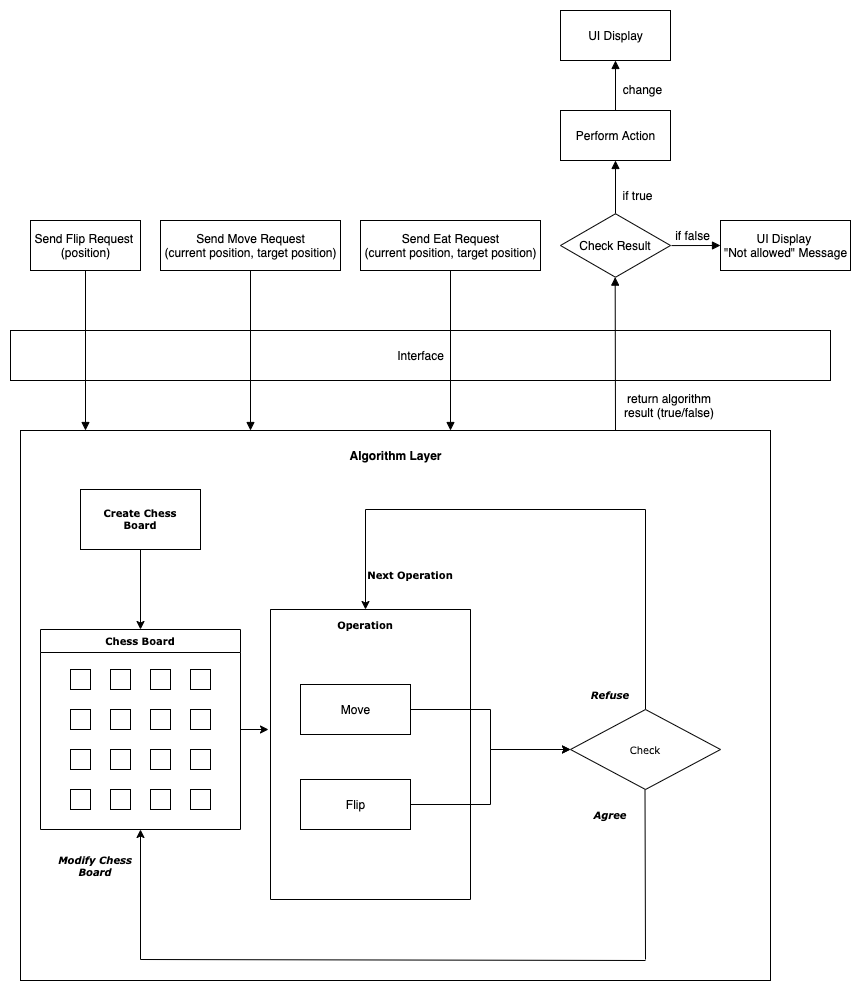

The diagram above was exported from draw.io. Its source (the exported page's mxGraphModel, read from the mxfile embedded in the PNG):
<mxGraphModel dx="1554" dy="741" grid="1" gridSize="10" guides="1" tooltips="1" connect="1" arrows="1" fold="1" page="1" pageScale="1" pageWidth="850" pageHeight="1100" math="0" shadow="0">
  <root>
    <mxCell id="ez-S16S14Nob25LU6MAE-0" />
    <mxCell id="ez-S16S14Nob25LU6MAE-1" parent="ez-S16S14Nob25LU6MAE-0" />
    <mxCell id="C2JWjWEp6vSmUe0dJe5v-0" value="" style="html=1;" vertex="1" parent="ez-S16S14Nob25LU6MAE-1">
      <mxGeometry x="80" y="540" width="750" height="550" as="geometry" />
    </mxCell>
    <mxCell id="TPPxVlJ_3kjFfJkosOdo-0" value="Interface" style="html=1;" vertex="1" parent="ez-S16S14Nob25LU6MAE-1">
      <mxGeometry x="70" y="440" width="820" height="50" as="geometry" />
    </mxCell>
    <mxCell id="TPPxVlJ_3kjFfJkosOdo-1" value="Send Flip Request &lt;br&gt;(position)" style="html=1;" vertex="1" parent="ez-S16S14Nob25LU6MAE-1">
      <mxGeometry x="90" y="330" width="110" height="50" as="geometry" />
    </mxCell>
    <mxCell id="TPPxVlJ_3kjFfJkosOdo-2" value="" style="endArrow=block;html=1;rounded=0;exitX=0.5;exitY=1;exitDx=0;exitDy=0;endFill=1;" edge="1" parent="ez-S16S14Nob25LU6MAE-1" source="TPPxVlJ_3kjFfJkosOdo-1">
      <mxGeometry width="50" height="50" relative="1" as="geometry">
        <mxPoint x="320" y="380" as="sourcePoint" />
        <mxPoint x="145" y="540" as="targetPoint" />
      </mxGeometry>
    </mxCell>
    <mxCell id="TPPxVlJ_3kjFfJkosOdo-3" value="Send Move Request&lt;br&gt;(current position, target position)" style="html=1;" vertex="1" parent="ez-S16S14Nob25LU6MAE-1">
      <mxGeometry x="220" y="330" width="180" height="50" as="geometry" />
    </mxCell>
    <mxCell id="TPPxVlJ_3kjFfJkosOdo-4" value="" style="endArrow=block;html=1;rounded=0;exitX=0.5;exitY=1;exitDx=0;exitDy=0;endFill=1;" edge="1" parent="ez-S16S14Nob25LU6MAE-1" source="TPPxVlJ_3kjFfJkosOdo-3">
      <mxGeometry width="50" height="50" relative="1" as="geometry">
        <mxPoint x="520" y="380" as="sourcePoint" />
        <mxPoint x="310" y="540" as="targetPoint" />
      </mxGeometry>
    </mxCell>
    <mxCell id="TPPxVlJ_3kjFfJkosOdo-5" value="Send Eat R&lt;span style=&quot;color: rgba(0 , 0 , 0 , 0) ; font-family: monospace ; font-size: 0px&quot;&gt;%3CmxGraphModel%3E%3Croot%3E%3CmxCell%20id%3D%220%22%2F%3E%3CmxCell%20id%3D%221%22%20parent%3D%220%22%2F%3E%3CmxCell%20id%3D%222%22%20value%3D%22Send%20flip%20request%22%20style%3D%22html%3D1%3B%22%20vertex%3D%221%22%20parent%3D%221%22%3E%3CmxGeometry%20x%3D%22170%22%20y%3D%22330%22%20width%3D%22110%22%20height%3D%2250%22%20as%3D%22geometry%22%2F%3E%3C%2FmxCell%3E%3CmxCell%20id%3D%223%22%20value%3D%22%22%20style%3D%22endArrow%3Dblock%3Bhtml%3D1%3Brounded%3D0%3BexitX%3D0.5%3BexitY%3D1%3BexitDx%3D0%3BexitDy%3D0%3BendFill%3D1%3B%22%20edge%3D%221%22%20source%3D%222%22%20parent%3D%221%22%3E%3CmxGeometry%20width%3D%2250%22%20height%3D%2250%22%20relative%3D%221%22%20as%3D%22geometry%22%3E%3CmxPoint%20x%3D%22400%22%20y%3D%22380%22%20as%3D%22sourcePoint%22%2F%3E%3CmxPoint%20x%3D%22225%22%20y%3D%22540%22%20as%3D%22targetPoint%22%2F%3E%3C%2FmxGeometry%3E%3C%2FmxCell%3E%3C%2Froot%3E%3C%2FmxGraphModel%3E&lt;/span&gt;&lt;span style=&quot;color: rgba(0 , 0 , 0 , 0) ; font-family: monospace ; font-size: 0px&quot;&gt;%3CmxGraphModel%3E%3Croot%3E%3CmxCell%20id%3D%220%22%2F%3E%3CmxCell%20id%3D%221%22%20parent%3D%220%22%2F%3E%3CmxCell%20id%3D%222%22%20value%3D%22Send%20flip%20request%22%20style%3D%22html%3D1%3B%22%20vertex%3D%221%22%20parent%3D%221%22%3E%3CmxGeometry%20x%3D%22170%22%20y%3D%22330%22%20width%3D%22110%22%20height%3D%2250%22%20as%3D%22geometry%22%2F%3E%3C%2FmxCell%3E%3CmxCell%20id%3D%223%22%20value%3D%22%22%20style%3D%22endArrow%3Dblock%3Bhtml%3D1%3Brounded%3D0%3BexitX%3D0.5%3BexitY%3D1%3BexitDx%3D0%3BexitDy%3D0%3BendFill%3D1%3B%22%20edge%3D%221%22%20source%3D%222%22%20parent%3D%221%22%3E%3CmxGeometry%20width%3D%2250%22%20height%3D%2250%22%20relative%3D%221%22%20as%3D%22geometry%22%3E%3CmxPoint%20x%3D%22400%22%20y%3D%22380%22%20as%3D%22sourcePoint%22%2F%3E%3CmxPoint%20x%3D%22225%22%20y%3D%22540%22%20as%3D%22targetPoint%22%2F%3E%3C%2FmxGeometry%3E%3C%2FmxCell%3E%3C%2Froot%3E%3C%2FmxGraphModel%3E&amp;nbsp; R&lt;/span&gt;equest&lt;br&gt;(current position, target position)" style="html=1;" vertex="1" parent="ez-S16S14Nob25LU6MAE-1">
      <mxGeometry x="420" y="330" width="180" height="50" as="geometry" />
    </mxCell>
    <mxCell id="TPPxVlJ_3kjFfJkosOdo-6" value="" style="endArrow=block;html=1;rounded=0;exitX=0.5;exitY=1;exitDx=0;exitDy=0;endFill=1;" edge="1" parent="ez-S16S14Nob25LU6MAE-1" source="TPPxVlJ_3kjFfJkosOdo-5">
      <mxGeometry width="50" height="50" relative="1" as="geometry">
        <mxPoint x="690" y="380" as="sourcePoint" />
        <mxPoint x="510" y="540" as="targetPoint" />
      </mxGeometry>
    </mxCell>
    <mxCell id="TPPxVlJ_3kjFfJkosOdo-7" value="Perform Action" style="html=1;" vertex="1" parent="ez-S16S14Nob25LU6MAE-1">
      <mxGeometry x="620" y="220" width="110" height="50" as="geometry" />
    </mxCell>
    <mxCell id="TPPxVlJ_3kjFfJkosOdo-8" value="" style="endArrow=block;html=1;rounded=0;exitX=0.5;exitY=1;exitDx=0;exitDy=0;endFill=1;entryX=0.497;entryY=0.979;entryDx=0;entryDy=0;entryPerimeter=0;" edge="1" parent="ez-S16S14Nob25LU6MAE-1" target="TPPxVlJ_3kjFfJkosOdo-13">
      <mxGeometry width="50" height="50" relative="1" as="geometry">
        <mxPoint x="675" y="540" as="sourcePoint" />
        <mxPoint x="675" y="400" as="targetPoint" />
      </mxGeometry>
    </mxCell>
    <mxCell id="TPPxVlJ_3kjFfJkosOdo-9" value="change" style="text;html=1;strokeColor=none;fillColor=none;align=center;verticalAlign=middle;whiteSpace=wrap;rounded=0;" vertex="1" parent="ez-S16S14Nob25LU6MAE-1">
      <mxGeometry x="675" y="184" width="55" height="30" as="geometry" />
    </mxCell>
    <mxCell id="TPPxVlJ_3kjFfJkosOdo-10" value="UI Display" style="html=1;" vertex="1" parent="ez-S16S14Nob25LU6MAE-1">
      <mxGeometry x="620" y="120" width="110" height="50" as="geometry" />
    </mxCell>
    <mxCell id="TPPxVlJ_3kjFfJkosOdo-11" value="" style="endArrow=block;html=1;rounded=0;endFill=1;entryX=0.5;entryY=1;entryDx=0;entryDy=0;" edge="1" parent="ez-S16S14Nob25LU6MAE-1" target="TPPxVlJ_3kjFfJkosOdo-10">
      <mxGeometry width="50" height="50" relative="1" as="geometry">
        <mxPoint x="675" y="220" as="sourcePoint" />
        <mxPoint x="850" y="150" as="targetPoint" />
      </mxGeometry>
    </mxCell>
    <mxCell id="TPPxVlJ_3kjFfJkosOdo-12" value="return algorithm result (true/false)" style="text;html=1;strokeColor=none;fillColor=none;align=center;verticalAlign=middle;whiteSpace=wrap;rounded=0;" vertex="1" parent="ez-S16S14Nob25LU6MAE-1">
      <mxGeometry x="678" y="500" width="102" height="30" as="geometry" />
    </mxCell>
    <mxCell id="TPPxVlJ_3kjFfJkosOdo-13" value="Check Result" style="html=1;whiteSpace=wrap;aspect=fixed;shape=isoRectangle;" vertex="1" parent="ez-S16S14Nob25LU6MAE-1">
      <mxGeometry x="620" y="322" width="110" height="66" as="geometry" />
    </mxCell>
    <mxCell id="TPPxVlJ_3kjFfJkosOdo-14" value="" style="endArrow=block;html=1;rounded=0;endFill=1;" edge="1" parent="ez-S16S14Nob25LU6MAE-1">
      <mxGeometry width="50" height="50" relative="1" as="geometry">
        <mxPoint x="675" y="323" as="sourcePoint" />
        <mxPoint x="675" y="270" as="targetPoint" />
      </mxGeometry>
    </mxCell>
    <mxCell id="TPPxVlJ_3kjFfJkosOdo-15" value="if true" style="text;html=1;strokeColor=none;fillColor=none;align=center;verticalAlign=middle;whiteSpace=wrap;rounded=0;" vertex="1" parent="ez-S16S14Nob25LU6MAE-1">
      <mxGeometry x="675" y="290" width="45" height="30" as="geometry" />
    </mxCell>
    <mxCell id="TPPxVlJ_3kjFfJkosOdo-16" value="" style="endArrow=block;html=1;rounded=0;endFill=1;exitX=1.018;exitY=0.486;exitDx=0;exitDy=0;exitPerimeter=0;" edge="1" parent="ez-S16S14Nob25LU6MAE-1">
      <mxGeometry width="50" height="50" relative="1" as="geometry">
        <mxPoint x="730.9799999999996" y="355.076" as="sourcePoint" />
        <mxPoint x="780" y="355" as="targetPoint" />
      </mxGeometry>
    </mxCell>
    <mxCell id="TPPxVlJ_3kjFfJkosOdo-17" value="if false" style="text;html=1;strokeColor=none;fillColor=none;align=center;verticalAlign=middle;whiteSpace=wrap;rounded=0;" vertex="1" parent="ez-S16S14Nob25LU6MAE-1">
      <mxGeometry x="730" y="330" width="45" height="30" as="geometry" />
    </mxCell>
    <mxCell id="TPPxVlJ_3kjFfJkosOdo-18" value="UI Display &lt;br&gt;&quot;Not allowed&quot; Message" style="html=1;" vertex="1" parent="ez-S16S14Nob25LU6MAE-1">
      <mxGeometry x="780" y="330" width="130" height="50" as="geometry" />
    </mxCell>
    <mxCell id="DiLW8DqlPLAptJGLupQ2-0" style="edgeStyle=orthogonalEdgeStyle;rounded=0;orthogonalLoop=1;jettySize=auto;html=1;exitX=1;exitY=0.5;exitDx=0;exitDy=0;entryX=0;entryY=0.5;entryDx=0;entryDy=0;fontFamily=Verdana;fontSize=10;" edge="1" parent="ez-S16S14Nob25LU6MAE-1" source="DiLW8DqlPLAptJGLupQ2-1" target="DiLW8DqlPLAptJGLupQ2-30">
      <mxGeometry relative="1" as="geometry" />
    </mxCell>
    <mxCell id="DiLW8DqlPLAptJGLupQ2-1" value="Move" style="html=1;" vertex="1" parent="ez-S16S14Nob25LU6MAE-1">
      <mxGeometry x="360" y="794" width="110" height="50" as="geometry" />
    </mxCell>
    <mxCell id="DiLW8DqlPLAptJGLupQ2-2" style="edgeStyle=orthogonalEdgeStyle;rounded=0;orthogonalLoop=1;jettySize=auto;html=1;exitX=1;exitY=0.5;exitDx=0;exitDy=0;entryX=-0.01;entryY=0.413;entryDx=0;entryDy=0;entryPerimeter=0;fontFamily=Verdana;fontSize=10;" edge="1" parent="ez-S16S14Nob25LU6MAE-1" source="DiLW8DqlPLAptJGLupQ2-3" target="DiLW8DqlPLAptJGLupQ2-22">
      <mxGeometry relative="1" as="geometry" />
    </mxCell>
    <mxCell id="DiLW8DqlPLAptJGLupQ2-3" value="Chess Board" style="swimlane;fontSize=10;spacing=0;fontFamily=Verdana;" vertex="1" parent="ez-S16S14Nob25LU6MAE-1">
      <mxGeometry x="100" y="739" width="200" height="200" as="geometry" />
    </mxCell>
    <mxCell id="DiLW8DqlPLAptJGLupQ2-4" value="" style="whiteSpace=wrap;html=1;fontSize=10;" vertex="1" parent="DiLW8DqlPLAptJGLupQ2-3">
      <mxGeometry x="30" y="40" width="20" height="20" as="geometry" />
    </mxCell>
    <mxCell id="DiLW8DqlPLAptJGLupQ2-5" value="" style="whiteSpace=wrap;html=1;fontSize=10;" vertex="1" parent="DiLW8DqlPLAptJGLupQ2-3">
      <mxGeometry x="70" y="40" width="20" height="20" as="geometry" />
    </mxCell>
    <mxCell id="DiLW8DqlPLAptJGLupQ2-6" value="" style="whiteSpace=wrap;html=1;fontSize=10;" vertex="1" parent="DiLW8DqlPLAptJGLupQ2-3">
      <mxGeometry x="30" y="80" width="20" height="20" as="geometry" />
    </mxCell>
    <mxCell id="DiLW8DqlPLAptJGLupQ2-7" value="" style="whiteSpace=wrap;html=1;fontSize=10;" vertex="1" parent="DiLW8DqlPLAptJGLupQ2-3">
      <mxGeometry x="70" y="80" width="20" height="20" as="geometry" />
    </mxCell>
    <mxCell id="DiLW8DqlPLAptJGLupQ2-8" value="" style="whiteSpace=wrap;html=1;fontSize=10;" vertex="1" parent="DiLW8DqlPLAptJGLupQ2-3">
      <mxGeometry x="30" y="120" width="20" height="20" as="geometry" />
    </mxCell>
    <mxCell id="DiLW8DqlPLAptJGLupQ2-9" value="" style="whiteSpace=wrap;html=1;fontSize=10;" vertex="1" parent="DiLW8DqlPLAptJGLupQ2-3">
      <mxGeometry x="70" y="120" width="20" height="20" as="geometry" />
    </mxCell>
    <mxCell id="DiLW8DqlPLAptJGLupQ2-10" value="" style="whiteSpace=wrap;html=1;fontSize=10;" vertex="1" parent="DiLW8DqlPLAptJGLupQ2-3">
      <mxGeometry x="30" y="160" width="20" height="20" as="geometry" />
    </mxCell>
    <mxCell id="DiLW8DqlPLAptJGLupQ2-11" value="" style="whiteSpace=wrap;html=1;fontSize=10;" vertex="1" parent="DiLW8DqlPLAptJGLupQ2-3">
      <mxGeometry x="70" y="160" width="20" height="20" as="geometry" />
    </mxCell>
    <mxCell id="DiLW8DqlPLAptJGLupQ2-12" value="" style="whiteSpace=wrap;html=1;fontSize=10;" vertex="1" parent="DiLW8DqlPLAptJGLupQ2-3">
      <mxGeometry x="110" y="40" width="20" height="20" as="geometry" />
    </mxCell>
    <mxCell id="DiLW8DqlPLAptJGLupQ2-13" value="" style="whiteSpace=wrap;html=1;fontSize=10;" vertex="1" parent="DiLW8DqlPLAptJGLupQ2-3">
      <mxGeometry x="110" y="80" width="20" height="20" as="geometry" />
    </mxCell>
    <mxCell id="DiLW8DqlPLAptJGLupQ2-14" value="" style="whiteSpace=wrap;html=1;fontSize=10;" vertex="1" parent="DiLW8DqlPLAptJGLupQ2-3">
      <mxGeometry x="110" y="120" width="20" height="20" as="geometry" />
    </mxCell>
    <mxCell id="DiLW8DqlPLAptJGLupQ2-15" value="" style="whiteSpace=wrap;html=1;fontSize=10;" vertex="1" parent="DiLW8DqlPLAptJGLupQ2-3">
      <mxGeometry x="110" y="160" width="20" height="20" as="geometry" />
    </mxCell>
    <mxCell id="DiLW8DqlPLAptJGLupQ2-16" value="" style="whiteSpace=wrap;html=1;fontSize=10;" vertex="1" parent="DiLW8DqlPLAptJGLupQ2-3">
      <mxGeometry x="150" y="40" width="20" height="20" as="geometry" />
    </mxCell>
    <mxCell id="DiLW8DqlPLAptJGLupQ2-17" value="" style="whiteSpace=wrap;html=1;fontSize=10;" vertex="1" parent="DiLW8DqlPLAptJGLupQ2-3">
      <mxGeometry x="150" y="80" width="20" height="20" as="geometry" />
    </mxCell>
    <mxCell id="DiLW8DqlPLAptJGLupQ2-18" value="" style="whiteSpace=wrap;html=1;fontSize=10;" vertex="1" parent="DiLW8DqlPLAptJGLupQ2-3">
      <mxGeometry x="150" y="120" width="20" height="20" as="geometry" />
    </mxCell>
    <mxCell id="DiLW8DqlPLAptJGLupQ2-19" value="" style="whiteSpace=wrap;html=1;fontSize=10;" vertex="1" parent="DiLW8DqlPLAptJGLupQ2-3">
      <mxGeometry x="150" y="160" width="20" height="20" as="geometry" />
    </mxCell>
    <mxCell id="DiLW8DqlPLAptJGLupQ2-20" style="edgeStyle=orthogonalEdgeStyle;rounded=0;orthogonalLoop=1;jettySize=auto;html=1;entryX=0.5;entryY=0;entryDx=0;entryDy=0;fontFamily=Verdana;fontSize=10;" edge="1" parent="ez-S16S14Nob25LU6MAE-1" source="DiLW8DqlPLAptJGLupQ2-21" target="DiLW8DqlPLAptJGLupQ2-3">
      <mxGeometry relative="1" as="geometry" />
    </mxCell>
    <mxCell id="DiLW8DqlPLAptJGLupQ2-21" value="Create Chess&#10;Board" style="rounded=0;fontSize=10;spacing=0;fontFamily=Verdana;fontStyle=1;spacingTop=0;spacingLeft=0;verticalAlign=middle;align=center;" vertex="1" parent="ez-S16S14Nob25LU6MAE-1">
      <mxGeometry x="140" y="599" width="120" height="60" as="geometry" />
    </mxCell>
    <mxCell id="DiLW8DqlPLAptJGLupQ2-22" value="" style="swimlane;startSize=0;fontFamily=Verdana;fontSize=10;html=0;" vertex="1" parent="ez-S16S14Nob25LU6MAE-1">
      <mxGeometry x="330" y="719" width="200" height="290" as="geometry" />
    </mxCell>
    <mxCell id="DiLW8DqlPLAptJGLupQ2-23" value="&lt;b style=&quot;line-height: 1.2&quot;&gt;Operation&lt;/b&gt;" style="text;html=1;strokeColor=none;fillColor=none;align=center;verticalAlign=middle;whiteSpace=wrap;rounded=0;fontFamily=Verdana;fontSize=10;" vertex="1" parent="DiLW8DqlPLAptJGLupQ2-22">
      <mxGeometry x="40" width="110" height="30" as="geometry" />
    </mxCell>
    <mxCell id="DiLW8DqlPLAptJGLupQ2-24" value="Flip" style="html=1;" vertex="1" parent="DiLW8DqlPLAptJGLupQ2-22">
      <mxGeometry x="30" y="170" width="110" height="50" as="geometry" />
    </mxCell>
    <mxCell id="DiLW8DqlPLAptJGLupQ2-25" style="edgeStyle=orthogonalEdgeStyle;rounded=0;orthogonalLoop=1;jettySize=auto;html=1;exitX=0.5;exitY=1;exitDx=0;exitDy=0;fontFamily=Verdana;fontSize=10;" edge="1" parent="ez-S16S14Nob25LU6MAE-1" source="DiLW8DqlPLAptJGLupQ2-22" target="DiLW8DqlPLAptJGLupQ2-22">
      <mxGeometry relative="1" as="geometry" />
    </mxCell>
    <mxCell id="DiLW8DqlPLAptJGLupQ2-26" value="" style="endArrow=none;html=1;rounded=0;fontFamily=Verdana;fontSize=10;" edge="1" parent="ez-S16S14Nob25LU6MAE-1">
      <mxGeometry width="50" height="50" relative="1" as="geometry">
        <mxPoint x="705" y="1069" as="sourcePoint" />
        <mxPoint x="704.5" y="899" as="targetPoint" />
      </mxGeometry>
    </mxCell>
    <mxCell id="DiLW8DqlPLAptJGLupQ2-27" value="" style="endArrow=none;html=1;rounded=0;fontFamily=Verdana;fontSize=10;" edge="1" parent="ez-S16S14Nob25LU6MAE-1">
      <mxGeometry width="50" height="50" relative="1" as="geometry">
        <mxPoint x="200" y="1069" as="sourcePoint" />
        <mxPoint x="705" y="1070" as="targetPoint" />
      </mxGeometry>
    </mxCell>
    <mxCell id="DiLW8DqlPLAptJGLupQ2-28" value="" style="endArrow=classic;html=1;rounded=0;fontFamily=Verdana;fontSize=10;entryX=0.5;entryY=1;entryDx=0;entryDy=0;" edge="1" parent="ez-S16S14Nob25LU6MAE-1" target="DiLW8DqlPLAptJGLupQ2-3">
      <mxGeometry width="50" height="50" relative="1" as="geometry">
        <mxPoint x="200" y="1069" as="sourcePoint" />
        <mxPoint x="240" y="1009" as="targetPoint" />
      </mxGeometry>
    </mxCell>
    <mxCell id="DiLW8DqlPLAptJGLupQ2-29" style="edgeStyle=orthogonalEdgeStyle;rounded=0;orthogonalLoop=1;jettySize=auto;html=1;exitX=0.5;exitY=0;exitDx=0;exitDy=0;fontFamily=Verdana;fontSize=10;entryX=0.5;entryY=0;entryDx=0;entryDy=0;" edge="1" parent="ez-S16S14Nob25LU6MAE-1" source="DiLW8DqlPLAptJGLupQ2-30" target="DiLW8DqlPLAptJGLupQ2-23">
      <mxGeometry relative="1" as="geometry">
        <mxPoint x="430" y="579" as="targetPoint" />
        <Array as="points">
          <mxPoint x="705" y="619" />
          <mxPoint x="425" y="619" />
        </Array>
      </mxGeometry>
    </mxCell>
    <mxCell id="DiLW8DqlPLAptJGLupQ2-30" value="Check" style="rhombus;whiteSpace=wrap;html=1;fontFamily=Verdana;fontSize=10;" vertex="1" parent="ez-S16S14Nob25LU6MAE-1">
      <mxGeometry x="630" y="819" width="150" height="80" as="geometry" />
    </mxCell>
    <mxCell id="DiLW8DqlPLAptJGLupQ2-31" style="edgeStyle=orthogonalEdgeStyle;rounded=0;orthogonalLoop=1;jettySize=auto;html=1;exitX=1;exitY=0.5;exitDx=0;exitDy=0;fontFamily=Verdana;fontSize=10;entryX=0;entryY=0.5;entryDx=0;entryDy=0;" edge="1" parent="ez-S16S14Nob25LU6MAE-1" source="DiLW8DqlPLAptJGLupQ2-24" target="DiLW8DqlPLAptJGLupQ2-30">
      <mxGeometry relative="1" as="geometry">
        <mxPoint x="620" y="869" as="targetPoint" />
      </mxGeometry>
    </mxCell>
    <mxCell id="DiLW8DqlPLAptJGLupQ2-32" value="&lt;b&gt;&lt;i&gt;Agree&lt;/i&gt;&lt;/b&gt;" style="text;html=1;strokeColor=none;fillColor=none;align=center;verticalAlign=middle;whiteSpace=wrap;rounded=0;fontFamily=Verdana;fontSize=10;" vertex="1" parent="ez-S16S14Nob25LU6MAE-1">
      <mxGeometry x="640" y="909" width="60" height="30" as="geometry" />
    </mxCell>
    <mxCell id="DiLW8DqlPLAptJGLupQ2-33" value="&lt;b&gt;&lt;i&gt;Refuse&lt;/i&gt;&lt;/b&gt;" style="text;html=1;strokeColor=none;fillColor=none;align=center;verticalAlign=middle;whiteSpace=wrap;rounded=0;fontFamily=Verdana;fontSize=10;" vertex="1" parent="ez-S16S14Nob25LU6MAE-1">
      <mxGeometry x="640" y="789" width="60" height="30" as="geometry" />
    </mxCell>
    <mxCell id="DiLW8DqlPLAptJGLupQ2-34" value="&lt;i&gt;&lt;b&gt;Modify Chess Board&lt;/b&gt;&lt;/i&gt;" style="text;html=1;strokeColor=none;fillColor=none;align=center;verticalAlign=middle;whiteSpace=wrap;rounded=0;fontFamily=Verdana;fontSize=10;" vertex="1" parent="ez-S16S14Nob25LU6MAE-1">
      <mxGeometry x="110" y="941.5" width="90" height="67.5" as="geometry" />
    </mxCell>
    <mxCell id="DiLW8DqlPLAptJGLupQ2-35" value="&lt;b&gt;Next Operation&lt;/b&gt;" style="text;html=1;strokeColor=none;fillColor=none;align=center;verticalAlign=middle;whiteSpace=wrap;rounded=0;fontFamily=Verdana;fontSize=10;" vertex="1" parent="ez-S16S14Nob25LU6MAE-1">
      <mxGeometry x="420" y="659" width="100" height="50" as="geometry" />
    </mxCell>
    <mxCell id="C2JWjWEp6vSmUe0dJe5v-1" value="&lt;b&gt;Algorithm Layer&lt;/b&gt;" style="text;html=1;strokeColor=none;fillColor=none;align=center;verticalAlign=middle;whiteSpace=wrap;rounded=0;" vertex="1" parent="ez-S16S14Nob25LU6MAE-1">
      <mxGeometry x="402.5" y="550" width="105" height="30" as="geometry" />
    </mxCell>
  </root>
</mxGraphModel>